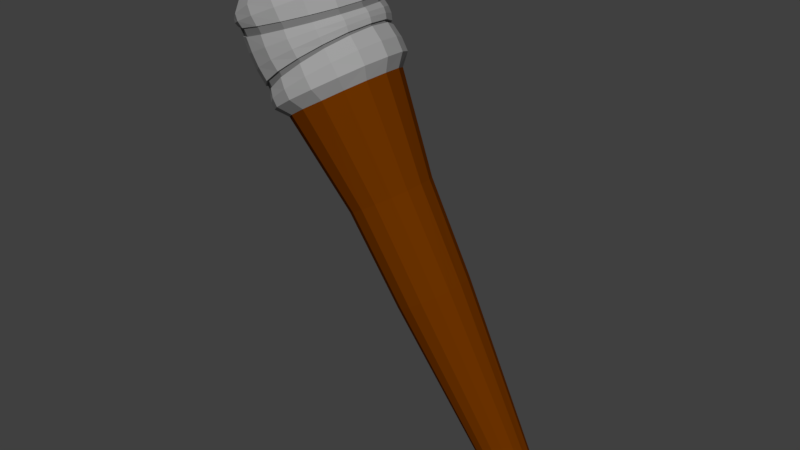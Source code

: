 # Source: torch.blend  (saved by Blender 4.5.90; exported with 4.5.12 LTS)
import bpy
from mathutils import Matrix  # noqa: F401  (used for matrix-valued properties, if any)

bpy.ops.wm.read_factory_settings(use_empty=True)
scene = bpy.context.scene
scene.name = 'Scene'

# ---- collections
col_colecci_n_1 = bpy.data.collections.new('Colección 1'); scene.collection.children.link(col_colecci_n_1)

# ---- materials (node trees are filled in below, after node groups)
mat_material_004 = bpy.data.materials.new('Material.004')
mat_material_004.alpha_threshold = 0.0
mat_material_004.roughness = 0.5
mat_material_005 = bpy.data.materials.new('Material.005')
mat_material_005.alpha_threshold = 0.0
mat_material_005.roughness = 0.5
mat_material_006 = bpy.data.materials.new('Material.006')
mat_material_006.alpha_threshold = 0.0
mat_material_006.roughness = 0.5

# ---- material node trees
mat_material_004.use_nodes = True; mat_material_004.node_tree.nodes.clear()
_N = mat_material_004.node_tree.nodes; _L = mat_material_004.node_tree.links
n0 = _N.new('ShaderNodeOutputMaterial'); n0.name = 'Material Output'; n0.location = (300, 300)
n1 = _N.new('ShaderNodeBsdfDiffuse'); n1.name = 'Diffuse BSDF'; n1.location = (10, 300)
n1.inputs[0].default_value = (0.1473, 0.032, 0.0001274, 1.0)
_L.new(n1.outputs[0], n0.inputs[0])
n0.is_active_output = True
mat_material_005.use_nodes = True; mat_material_005.node_tree.nodes.clear()
_N = mat_material_005.node_tree.nodes; _L = mat_material_005.node_tree.links
n0 = _N.new('ShaderNodeOutputMaterial'); n0.name = 'Material Output'; n0.location = (300, 300)
n1 = _N.new('ShaderNodeBsdfDiffuse'); n1.name = 'Diffuse BSDF'; n1.location = (10, 300)
n1.inputs[0].default_value = (0.3506, 0.3506, 0.3506, 1.0)
_L.new(n1.outputs[0], n0.inputs[0])
n0.is_active_output = True
mat_material_006.use_nodes = True; mat_material_006.node_tree.nodes.clear()
_N = mat_material_006.node_tree.nodes; _L = mat_material_006.node_tree.links
n0 = _N.new('ShaderNodeOutputMaterial'); n0.name = 'Material Output'; n0.location = (300, 300)
n1 = _N.new('ShaderNodeBsdfDiffuse'); n1.name = 'Diffuse BSDF'; n1.location = (10, 300)
n1.inputs[0].default_value = (0.1734, 0.1734, 0.1734, 1.0)
_L.new(n1.outputs[0], n0.inputs[0])
n0.is_active_output = True

# ---- world
world_world = bpy.data.worlds.new('World'); scene.world = world_world
world_world.color = (0.05088, 0.05088, 0.05088)
world_world.use_sun_shadow = False
world_world.sun_shadow_jitter_overblur = 0.0
world_world.cycles.sampling_method = 'MANUAL'

# ---- meshes
me_cylinder = bpy.data.meshes.new('Cylinder')
me_cylinder.from_pydata([(12.51, 4.614, -4.551), (11.71, 4.614, -3.241), (12.77, 4.555, -4.398), (11.97, 4.555, -3.088), (12.98, 4.389, -4.268), (12.18, 4.389, -2.958), (13.12, 4.14, -4.181), (12.32, 4.14, -2.871), (13.17, 3.846, -4.151), (12.37, 3.846, -2.841), (13.12, 3.553, -4.181), (12.32, 3.553, -2.871), (12.98, 3.304, -4.268), (12.18, 3.304, -2.958), (12.77, 3.137, -4.398), (11.97, 3.137, -3.088), (12.51, 3.079, -4.551), (11.71, 3.079, -3.241), (12.26, 3.137, -4.704), (11.46, 3.137, -3.394), (12.05, 3.304, -4.834), (11.25, 3.304, -3.524), (11.91, 3.553, -4.92), (11.11, 3.553, -3.61), (11.86, 3.846, -4.951), (11.06, 3.846, -3.641), (11.91, 4.14, -4.92), (11.11, 4.14, -3.61), (12.05, 4.389, -4.834), (11.25, 4.389, -3.524), (12.26, 4.555, -4.704), (11.46, 4.555, -3.394), (11.49, 4.327, -2.877), (11.65, 4.291, -2.781), (11.78, 4.187, -2.699), (11.87, 4.03, -2.645), (11.9, 3.846, -2.626), (11.87, 3.662, -2.645), (11.78, 3.506, -2.699), (11.65, 3.402, -2.781), (11.49, 3.365, -2.877), (11.34, 3.402, -2.973), (11.2, 3.506, -3.054), (11.11, 3.662, -3.108), (11.08, 3.846, -3.127), (11.11, 4.03, -3.108), (11.2, 4.187, -3.054), (11.34, 4.291, -2.973), (11.42, 4.001, -2.762), (11.47, 3.989, -2.731), (11.52, 3.956, -2.705), (11.54, 3.906, -2.687), (11.55, 3.846, -2.681), (11.54, 3.787, -2.687), (11.52, 3.737, -2.705), (11.47, 3.703, -2.731), (11.42, 3.692, -2.762), (11.37, 3.703, -2.792), (11.33, 3.737, -2.819), (11.3, 3.787, -2.836), (11.29, 3.846, -2.842), (11.3, 3.906, -2.836), (11.33, 3.956, -2.819), (11.37, 3.989, -2.792), (13.24, 4.405, -5.741), (13.42, 4.362, -5.63), (13.58, 4.241, -5.535), (13.68, 4.06, -5.472), (13.72, 3.846, -5.45), (13.68, 3.633, -5.472), (13.58, 3.451, -5.535), (13.42, 3.33, -5.63), (13.24, 3.288, -5.741), (13.06, 3.33, -5.853), (12.9, 3.451, -5.947), (12.8, 3.633, -6.01), (12.76, 3.846, -6.032), (12.8, 4.06, -6.01), (12.9, 4.241, -5.947), (13.06, 4.362, -5.853), (13.94, 4.34, -6.888), (14.1, 4.302, -6.79), (14.24, 4.195, -6.707), (14.33, 4.035, -6.651), (14.36, 3.846, -6.631), (14.33, 3.657, -6.651), (14.24, 3.497, -6.707), (14.1, 3.39, -6.79), (13.94, 3.353, -6.888), (13.78, 3.39, -6.987), (13.64, 3.497, -7.07), (13.55, 3.657, -7.126), (13.52, 3.846, -7.146), (13.55, 4.035, -7.126), (13.64, 4.195, -7.07), (13.78, 4.302, -6.987), (15.53, 4.101, -9.482), (15.61, 4.082, -9.431), (15.68, 4.027, -9.388), (15.73, 3.944, -9.36), (15.74, 3.846, -9.349), (15.73, 3.749, -9.36), (15.68, 3.666, -9.388), (15.61, 3.611, -9.431), (15.53, 3.592, -9.482), (15.44, 3.611, -9.533), (15.37, 3.666, -9.576), (15.32, 3.749, -9.605), (15.31, 3.846, -9.615), (15.32, 3.944, -9.605), (15.37, 4.027, -9.576), (15.44, 4.082, -9.533), (12.43, 4.748, -4.416), (11.8, 4.748, -3.375), (12.73, 4.679, -4.237), (12.09, 4.679, -3.196), (12.98, 4.484, -4.084), (12.34, 4.484, -3.043), (13.14, 4.191, -3.982), (12.51, 4.191, -2.941), (13.2, 3.846, -3.947), (12.57, 3.846, -2.905), (13.14, 3.501, -3.982), (12.51, 3.501, -2.941), (12.98, 3.209, -4.084), (12.34, 3.209, -3.043), (12.73, 3.013, -4.237), (12.09, 3.013, -3.196), (12.43, 2.945, -4.416), (11.8, 2.945, -3.375), (12.14, 3.013, -4.596), (11.5, 3.013, -3.555), (11.89, 3.209, -4.749), (11.25, 3.209, -3.708), (11.72, 3.501, -4.85), (11.09, 3.501, -3.809), (11.66, 3.846, -4.886), (11.03, 3.846, -3.845), (11.72, 4.191, -4.85), (11.09, 4.191, -3.809), (11.89, 4.484, -4.749), (11.25, 4.484, -3.708), (12.14, 4.679, -4.596), (11.5, 4.679, -3.555), (11.94, 4.748, -3.613), (12.27, 4.679, -3.51), (12.55, 4.484, -3.423), (12.74, 4.191, -3.364), (12.8, 3.846, -3.344), (12.74, 3.501, -3.364), (12.55, 3.209, -3.423), (12.27, 3.014, -3.51), (11.94, 2.945, -3.613), (11.61, 3.014, -3.716), (11.33, 3.209, -3.804), (11.15, 3.501, -3.862), (11.08, 3.846, -3.883), (11.15, 4.191, -3.862), (11.33, 4.484, -3.804), (11.61, 4.679, -3.716), (12.32, 4.679, -3.592), (12.6, 4.484, -3.497), (12.78, 4.191, -3.434), (12.85, 3.846, -3.412), (12.78, 3.501, -3.434), (12.6, 3.209, -3.497), (12.32, 3.014, -3.592), (12.0, 2.945, -3.704), (11.67, 3.014, -3.816), (11.4, 3.209, -3.91), (11.21, 3.501, -3.974), (11.15, 3.846, -3.996), (11.21, 4.191, -3.974), (11.4, 4.484, -3.91), (11.67, 4.679, -3.816), (12.0, 4.748, -3.704), (12.0, 4.734, -3.703), (11.94, 4.734, -3.614), (11.62, 4.666, -3.715), (11.34, 4.474, -3.802), (11.16, 4.186, -3.859), (11.1, 3.846, -3.879), (11.16, 3.507, -3.859), (11.34, 3.219, -3.802), (11.62, 3.027, -3.715), (11.94, 2.959, -3.614), (12.27, 3.027, -3.512), (12.54, 3.219, -3.426), (12.73, 3.507, -3.369), (12.79, 3.846, -3.349), (12.73, 4.186, -3.369), (12.54, 4.474, -3.426), (12.27, 4.666, -3.512), (12.32, 4.666, -3.593), (12.59, 4.474, -3.5), (12.77, 4.186, -3.438), (12.83, 3.846, -3.416), (12.77, 3.507, -3.438), (12.59, 3.219, -3.5), (12.32, 3.027, -3.593), (12.0, 2.959, -3.703), (11.68, 3.027, -3.813), (11.41, 3.219, -3.907), (11.22, 3.507, -3.969), (11.16, 3.846, -3.991), (11.22, 4.186, -3.969), (11.41, 4.474, -3.907), (11.68, 4.666, -3.813), (12.54, 4.659, -3.961), (12.76, 4.469, -3.781), (12.91, 4.183, -3.661), (12.96, 3.846, -3.619), (12.91, 3.51, -3.661), (12.76, 3.224, -3.781), (12.54, 3.033, -3.961), (12.28, 2.966, -4.173), (12.03, 3.033, -4.385), (11.81, 3.224, -4.565), (11.66, 3.51, -4.685), (11.61, 3.846, -4.727), (11.66, 4.183, -4.685), (11.81, 4.469, -4.565), (12.03, 4.659, -4.385), (12.28, 4.726, -4.173), (12.24, 4.733, -4.107), (12.51, 4.666, -3.908), (12.74, 4.473, -3.739), (12.89, 4.186, -3.626), (12.95, 3.846, -3.587), (12.89, 3.507, -3.626), (12.74, 3.219, -3.739), (12.51, 3.027, -3.908), (12.24, 2.96, -4.107), (11.97, 3.027, -4.306), (11.75, 3.219, -4.475), (11.59, 3.507, -4.588), (11.54, 3.846, -4.627), (11.59, 4.186, -4.588), (11.75, 4.473, -4.475), (11.97, 4.666, -4.306), (12.51, 4.64, -3.916), (12.54, 4.64, -3.964), (12.73, 4.454, -3.752), (12.75, 4.454, -3.789), (12.87, 4.175, -3.643), (12.89, 4.175, -3.671), (12.93, 3.846, -3.604), (12.94, 3.846, -3.63), (12.87, 3.517, -3.643), (12.89, 3.517, -3.671), (12.73, 3.239, -3.752), (12.75, 3.239, -3.789), (12.51, 3.052, -3.916), (12.54, 3.052, -3.964), (12.24, 2.987, -4.109), (12.28, 2.987, -4.171), (11.98, 3.052, -4.302), (12.03, 3.052, -4.378), (11.76, 3.239, -4.465), (11.82, 3.239, -4.554), (11.61, 3.517, -4.574), (11.67, 3.517, -4.671), (11.56, 3.846, -4.613), (11.62, 3.846, -4.712), (11.61, 4.175, -4.574), (11.67, 4.175, -4.671), (11.76, 4.454, -4.465), (11.82, 4.454, -4.554), (11.98, 4.64, -4.302), (12.03, 4.64, -4.378), (12.28, 4.706, -4.171), (12.24, 4.706, -4.109), (12.16, 4.759, -3.974), (12.08, 4.764, -3.837), (12.39, 4.694, -3.693), (12.46, 4.689, -3.8), (12.66, 4.495, -3.57), (12.71, 4.492, -3.653), (12.84, 4.197, -3.489), (12.87, 4.196, -3.554), (12.9, 3.846, -3.46), (12.93, 3.846, -3.52), (12.84, 3.495, -3.489), (12.87, 3.497, -3.554), (12.66, 3.198, -3.57), (12.71, 3.201, -3.653), (12.39, 2.999, -3.693), (12.46, 3.003, -3.8), (12.08, 2.929, -3.837), (12.16, 2.934, -3.974), (11.77, 2.999, -3.981), (11.87, 3.003, -4.148), (11.5, 3.198, -4.103), (11.62, 3.201, -4.296), (11.32, 3.495, -4.185), (11.45, 3.497, -4.394), (11.26, 3.846, -4.214), (11.39, 3.846, -4.429), (11.32, 4.197, -4.185), (11.45, 4.196, -4.394), (11.5, 4.495, -4.103), (11.62, 4.492, -4.296), (11.77, 4.694, -3.981), (11.87, 4.689, -4.148), (12.64, 4.685, -4.095), (12.88, 4.488, -3.926), (13.04, 4.194, -3.813), (13.1, 3.846, -3.773), (13.04, 3.499, -3.813), (12.88, 3.204, -3.926), (12.64, 3.008, -4.095), (12.36, 2.938, -4.295), (12.08, 3.008, -4.494), (11.84, 3.204, -4.664), (11.68, 3.499, -4.777), (11.62, 3.846, -4.816), (11.68, 4.194, -4.777), (11.84, 4.488, -4.664), (12.08, 4.685, -4.494), (12.36, 4.754, -4.295), (11.87, 4.764, -3.494), (12.19, 4.694, -3.35), (12.46, 4.495, -3.228), (12.64, 4.198, -3.147), (12.7, 3.846, -3.118), (12.64, 3.495, -3.147), (12.46, 3.197, -3.228), (12.19, 2.998, -3.35), (11.87, 2.928, -3.494), (11.55, 2.998, -3.638), (11.28, 3.197, -3.76), (11.1, 3.495, -3.842), (11.04, 3.846, -3.871), (11.1, 4.198, -3.842), (11.28, 4.495, -3.76), (11.55, 4.694, -3.638)], [], [(15, 17, 129, 127), (16, 14, 126, 128), (23, 25, 137, 135), (5, 7, 119, 117), (24, 22, 134, 136), (6, 4, 116, 118), (31, 1, 113, 143), (13, 15, 127, 125), (0, 30, 142, 112), (14, 12, 124, 126), (21, 23, 135, 133), (3, 5, 117, 115), (22, 20, 132, 134), (4, 2, 114, 116), (7, 5, 34, 35), (29, 31, 143, 141), (11, 13, 125, 123), (10, 12, 70, 69), (45, 44, 60, 61), (17, 15, 39, 40), (3, 1, 32, 33), (27, 25, 44, 45), (13, 11, 37, 38), (23, 21, 42, 43), (1, 31, 47, 32), (9, 7, 35, 36), (19, 17, 40, 41), (29, 27, 45, 46), (5, 3, 33, 34), (15, 13, 38, 39), (25, 23, 43, 44), (11, 9, 36, 37), (21, 19, 41, 42), (31, 29, 46, 47), (49, 48, 63, 62, 61, 60, 59, 58, 57, 56, 55, 54, 53, 52, 51, 50), (38, 37, 53, 54), (46, 45, 61, 62), (39, 38, 54, 55), (47, 46, 62, 63), (40, 39, 55, 56), (33, 32, 48, 49), (32, 47, 63, 48), (41, 40, 56, 57), (34, 33, 49, 50), (42, 41, 57, 58), (35, 34, 50, 51), (43, 42, 58, 59), (36, 35, 51, 52), (44, 43, 59, 60), (37, 36, 52, 53), (71, 72, 88, 87), (20, 22, 75, 74), (30, 0, 64, 79), (6, 8, 68, 67), (16, 18, 73, 72), (26, 28, 78, 77), (2, 4, 66, 65), (12, 14, 71, 70), (22, 24, 76, 75), (8, 10, 69, 68), (18, 20, 74, 73), (28, 30, 79, 78), (4, 6, 67, 66), (14, 16, 72, 71), (0, 2, 65, 64), (24, 26, 77, 76), (92, 93, 109, 108), (64, 65, 81, 80), (79, 64, 80, 95), (72, 73, 89, 88), (65, 66, 82, 81), (73, 74, 90, 89), (66, 67, 83, 82), (74, 75, 91, 90), (67, 68, 84, 83), (75, 76, 92, 91), (68, 69, 85, 84), (76, 77, 93, 92), (69, 70, 86, 85), (77, 78, 94, 93), (70, 71, 87, 86), (78, 79, 95, 94), (96, 97, 98, 99, 100, 101, 102, 103, 104, 105, 106, 107, 108, 109, 110, 111), (85, 86, 102, 101), (93, 94, 110, 109), (86, 87, 103, 102), (94, 95, 111, 110), (87, 88, 104, 103), (80, 81, 97, 96), (95, 80, 96, 111), (88, 89, 105, 104), (81, 82, 98, 97), (89, 90, 106, 105), (82, 83, 99, 98), (90, 91, 107, 106), (83, 84, 100, 99), (91, 92, 108, 107), (84, 85, 101, 100), (320, 113, 115, 321), (321, 115, 117, 322), (322, 117, 119, 323), (323, 119, 121, 324), (324, 121, 123, 325), (325, 123, 125, 326), (326, 125, 127, 327), (327, 127, 129, 328), (328, 129, 131, 329), (329, 131, 133, 330), (330, 133, 135, 331), (331, 135, 137, 332), (332, 137, 139, 333), (333, 139, 141, 334), (334, 141, 143, 335), (335, 143, 113, 320), (8, 6, 118, 120), (26, 24, 136, 138), (7, 9, 121, 119), (25, 27, 139, 137), (18, 16, 128, 130), (17, 19, 131, 129), (10, 8, 120, 122), (28, 26, 138, 140), (2, 0, 112, 114), (9, 11, 123, 121), (27, 29, 141, 139), (1, 3, 115, 113), (20, 18, 130, 132), (19, 21, 133, 131), (12, 10, 122, 124), (30, 28, 140, 142), (155, 156, 181, 182), (172, 171, 204, 205), (156, 157, 180, 181), (171, 170, 203, 204), (157, 158, 179, 180), (170, 169, 202, 203), (144, 145, 192, 177), (158, 159, 178, 179), (169, 168, 201, 202), (145, 146, 191, 192), (159, 144, 177, 178), (168, 167, 200, 201), (146, 147, 190, 191), (167, 166, 199, 200), (147, 148, 189, 190), (166, 165, 198, 199), (273, 175, 160, 274), (274, 160, 161, 276), (276, 161, 162, 278), (278, 162, 163, 280), (280, 163, 164, 282), (282, 164, 165, 284), (284, 165, 166, 286), (286, 166, 167, 288), (288, 167, 168, 290), (290, 168, 169, 292), (292, 169, 170, 294), (294, 170, 171, 296), (296, 171, 172, 298), (298, 172, 173, 300), (300, 173, 174, 302), (302, 174, 175, 273), (207, 178, 177, 176), (206, 179, 178, 207), (205, 180, 179, 206), (204, 181, 180, 205), (203, 182, 181, 204), (202, 183, 182, 203), (201, 184, 183, 202), (200, 185, 184, 201), (199, 186, 185, 200), (198, 187, 186, 199), (197, 188, 187, 198), (196, 189, 188, 197), (195, 190, 189, 196), (194, 191, 190, 195), (193, 192, 191, 194), (176, 177, 192, 193), (173, 172, 205, 206), (154, 155, 182, 183), (160, 175, 176, 193), (174, 173, 206, 207), (153, 154, 183, 184), (161, 160, 193, 194), (175, 174, 207, 176), (152, 153, 184, 185), (162, 161, 194, 195), (151, 152, 185, 186), (163, 162, 195, 196), (150, 151, 186, 187), (164, 163, 196, 197), (149, 150, 187, 188), (165, 164, 197, 198), (148, 149, 188, 189), (318, 222, 223, 319), (317, 221, 222, 318), (316, 220, 221, 317), (315, 219, 220, 316), (314, 218, 219, 315), (313, 217, 218, 314), (312, 216, 217, 313), (311, 215, 216, 312), (310, 214, 215, 311), (309, 213, 214, 310), (308, 212, 213, 309), (307, 211, 212, 308), (306, 210, 211, 307), (305, 209, 210, 306), (304, 208, 209, 305), (319, 223, 208, 304), (213, 212, 249, 251), (235, 236, 262, 260), (214, 213, 251, 253), (236, 237, 264, 262), (215, 214, 253, 255), (237, 238, 266, 264), (216, 215, 255, 257), (224, 225, 240, 271), (238, 239, 268, 266), (217, 216, 257, 259), (225, 226, 242, 240), (239, 224, 271, 268), (218, 217, 259, 261), (226, 227, 244, 242), (219, 218, 261, 263), (227, 228, 246, 244), (269, 268, 271, 270), (267, 266, 268, 269), (265, 264, 266, 267), (263, 262, 264, 265), (261, 260, 262, 263), (259, 258, 260, 261), (257, 256, 258, 259), (255, 254, 256, 257), (253, 252, 254, 255), (251, 250, 252, 253), (249, 248, 250, 251), (247, 246, 248, 249), (245, 244, 246, 247), (243, 242, 244, 245), (241, 240, 242, 243), (270, 271, 240, 241), (234, 235, 260, 258), (212, 211, 247, 249), (233, 234, 258, 256), (211, 210, 245, 247), (232, 233, 256, 254), (210, 209, 243, 245), (231, 232, 254, 252), (223, 222, 269, 270), (209, 208, 241, 243), (230, 231, 252, 250), (222, 221, 267, 269), (208, 223, 270, 241), (229, 230, 250, 248), (221, 220, 265, 267), (228, 229, 248, 246), (220, 219, 263, 265), (239, 303, 272, 224), (303, 302, 273, 272), (238, 301, 303, 239), (301, 300, 302, 303), (237, 299, 301, 238), (299, 298, 300, 301), (236, 297, 299, 237), (297, 296, 298, 299), (235, 295, 297, 236), (295, 294, 296, 297), (234, 293, 295, 235), (293, 292, 294, 295), (233, 291, 293, 234), (291, 290, 292, 293), (232, 289, 291, 233), (289, 288, 290, 291), (231, 287, 289, 232), (287, 286, 288, 289), (230, 285, 287, 231), (285, 284, 286, 287), (229, 283, 285, 230), (283, 282, 284, 285), (228, 281, 283, 229), (281, 280, 282, 283), (227, 279, 281, 228), (279, 278, 280, 281), (226, 277, 279, 227), (277, 276, 278, 279), (225, 275, 277, 226), (275, 274, 276, 277), (224, 272, 275, 225), (272, 273, 274, 275), (112, 319, 304, 114), (114, 304, 305, 116), (116, 305, 306, 118), (118, 306, 307, 120), (120, 307, 308, 122), (122, 308, 309, 124), (124, 309, 310, 126), (126, 310, 311, 128), (128, 311, 312, 130), (130, 312, 313, 132), (132, 313, 314, 134), (134, 314, 315, 136), (136, 315, 316, 138), (138, 316, 317, 140), (140, 317, 318, 142), (142, 318, 319, 112), (159, 335, 320, 144), (158, 334, 335, 159), (157, 333, 334, 158), (156, 332, 333, 157), (155, 331, 332, 156), (154, 330, 331, 155), (153, 329, 330, 154), (152, 328, 329, 153), (151, 327, 328, 152), (150, 326, 327, 151), (149, 325, 326, 150), (148, 324, 325, 149), (147, 323, 324, 148), (146, 322, 323, 147), (145, 321, 322, 146), (144, 320, 321, 145)])
me_cylinder.polygons.foreach_set('material_index', [1, 1, 1, 1, 1, 1, 1, 1, 1, 1, 1, 1, 1, 1, 0, 1, 1, 0, 0, 0, 0, 0, 0, 0, 0, 0, 0, 0, 0, 0, 0, 0, 0, 0, 0, 0, 0, 0, 0, 0, 0, 0, 0, 0, 0, 0, 0, 0, 0, 0, 0, 0, 0, 0, 0, 0, 0, 0, 0, 0, 0, 0, 0, 0, 0, 0, 0, 0, 0, 0, 0, 0, 0, 0, 0, 0, 0, 0, 0, 0, 0, 0, 0, 0, 0, 0, 0, 0, 0, 0, 0, 0, 0, 0, 0, 0, 0, 0, 1, 1, 1, 1, 1, 1, 1, 1, 1, 1, 1, 1, 1, 1, 1, 1, 1, 1, 1, 1, 1, 1, 1, 1, 1, 1, 1, 1, 1, 1, 1, 1, 1, 1, 1, 1, 1, 1, 1, 1, 1, 1, 1, 1, 1, 1, 1, 1, 1, 1, 1, 1, 1, 1, 1, 1, 1, 1, 1, 1, 1, 1, 1, 1, 2, 2, 2, 2, 2, 2, 2, 2, 2, 2, 2, 2, 2, 2, 2, 2, 1, 1, 1, 1, 1, 1, 1, 1, 1, 1, 1, 1, 1, 1, 1, 1, 1, 1, 1, 1, 1, 1, 1, 1, 1, 1, 1, 1, 1, 1, 1, 1, 1, 1, 1, 1, 1, 1, 1, 1, 1, 1, 1, 1, 1, 1, 1, 1, 2, 2, 2, 2, 2, 2, 2, 2, 2, 2, 2, 2, 2, 2, 2, 2, 1, 1, 1, 1, 1, 1, 1, 1, 1, 1, 1, 1, 1, 1, 1, 1, 1, 1, 1, 1, 1, 1, 1, 1, 1, 1, 1, 1, 1, 1, 1, 1, 1, 1, 1, 1, 1, 1, 1, 1, 1, 1, 1, 1, 1, 1, 1, 1, 1, 1, 1, 1, 1, 1, 1, 1, 1, 1, 1, 1, 1, 1, 1, 1, 1, 1, 1, 1, 1, 1, 1, 1, 1, 1, 1, 1, 1, 1, 1, 1])
me_cylinder.materials.append(mat_material_004)
me_cylinder.materials.append(mat_material_005)
me_cylinder.materials.append(mat_material_006)
me_cylinder.use_remesh_preserve_volume = False
me_cylinder.use_remesh_preserve_attributes = False
me_cylinder.use_mirror_vertex_groups = False
me_cylinder.update()

# ---- objects
ob_cylinder = bpy.data.objects.new('Cylinder', me_cylinder)
ob_field = bpy.data.objects.new('Field', None)

# ---- transforms, parenting, visibility, modifiers, constraints
ob_cylinder.location = (-5.017, -1.57, 1.674)
ob_cylinder.scale = (0.4135, 0.4135, 0.4135)
ob_cylinder.lineart.crease_threshold = 0.0
ob_field.location = (0.0, 0.0, 1.072)
ob_field.empty_display_size = 1.36
ob_field.empty_image_offset = (0.0, 0.0)
ob_field.lineart.crease_threshold = 0.0

# ---- collection membership
col_colecci_n_1.objects.link(ob_cylinder)
col_colecci_n_1.objects.link(ob_field)

# ---- scene / render settings (as saved in the file)
scene.frame_start = 1; scene.frame_end = 250; scene.frame_set(116)
scene.render.engine = 'CYCLES'
scene.render.image_settings.file_format = 'FFMPEG'
scene.render.image_settings.color_mode = 'RGB'
scene.render.image_settings.quality = 80
scene.render.resolution_x = 1280
scene.render.resolution_y = 720
scene.render.resolution_percentage = 80
scene.render.dither_intensity = 0.0
scene.cycles.use_denoising = False
scene.cycles.samples = 128
scene.cycles.sampling_pattern = 'TABULATED_SOBOL'
scene.cycles.light_sampling_threshold = 0.0
scene.cycles.use_adaptive_sampling = False
scene.cycles.use_light_tree = False
scene.cycles.blur_glossy = 0.0
scene.cycles.sample_clamp_indirect = 0.0
scene.view_settings.view_transform = 'Standard'
bpy.context.view_layer.update()

# ---- added for rendering (the .blend has no active camera and no usable light): camera, sun
cam_auto = bpy.data.cameras.new('AutoCamera')
cam_auto.lens = 50.0
cam_auto.sensor_width = 36.0
cam_auto.clip_end = 1000.0
ob_auto_camera = bpy.data.objects.new('AutoCamera', cam_auto)
scene.collection.objects.link(ob_auto_camera)
ob_auto_camera.location = (3.8191, -3.94128, 1.78426)
ob_auto_camera.rotation_euler = (1.09748, -7.21219e-08, 0.694738)
scene.camera = ob_auto_camera
light_auto_sun = bpy.data.lights.new('AutoSun', 'SUN')
light_auto_sun.energy = 3.0
light_auto_sun.angle = 0.0523599
ob_auto_sun = bpy.data.objects.new('AutoSun', light_auto_sun)
scene.collection.objects.link(ob_auto_sun)
ob_auto_sun.rotation_euler = (0.872665, 0.174533, 0.523599)
bpy.context.view_layer.update()
